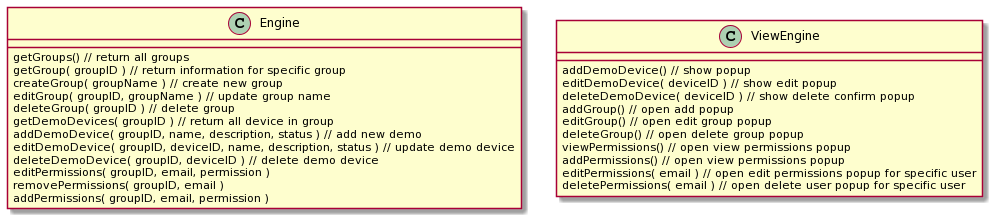

The diagram above was rendered by PlantUML. Its source (embedded in the PNG):
@startuml
class Engine {
  getGroups() // return all groups
  getGroup( groupID ) // return information for specific group
  createGroup( groupName ) // create new group
  editGroup( groupID, groupName ) // update group name
  deleteGroup( groupID ) // delete group
  getDemoDevices( groupID ) // return all device in group
  addDemoDevice( groupID, name, description, status ) // add new demo
  editDemoDevice( groupID, deviceID, name, description, status ) // update demo device
  deleteDemoDevice( groupID, deviceID ) // delete demo device
  editPermissions( groupID, email, permission )
  removePermissions( groupID, email )
  addPermissions( groupID, email, permission )
}

class ViewEngine {
  addDemoDevice() // show popup
  editDemoDevice( deviceID ) // show edit popup
  deleteDemoDevice( deviceID ) // show delete confirm popup
  addGroup() // open add popup
  editGroup() // open edit group popup
  deleteGroup() // open delete group popup
  viewPermissions() // open view permissions popup
  addPermissions() // open view permissions popup
  editPermissions( email ) // open edit permissions popup for specific user
  deletePermissions( email ) // open delete user popup for specific user
}
@enduml